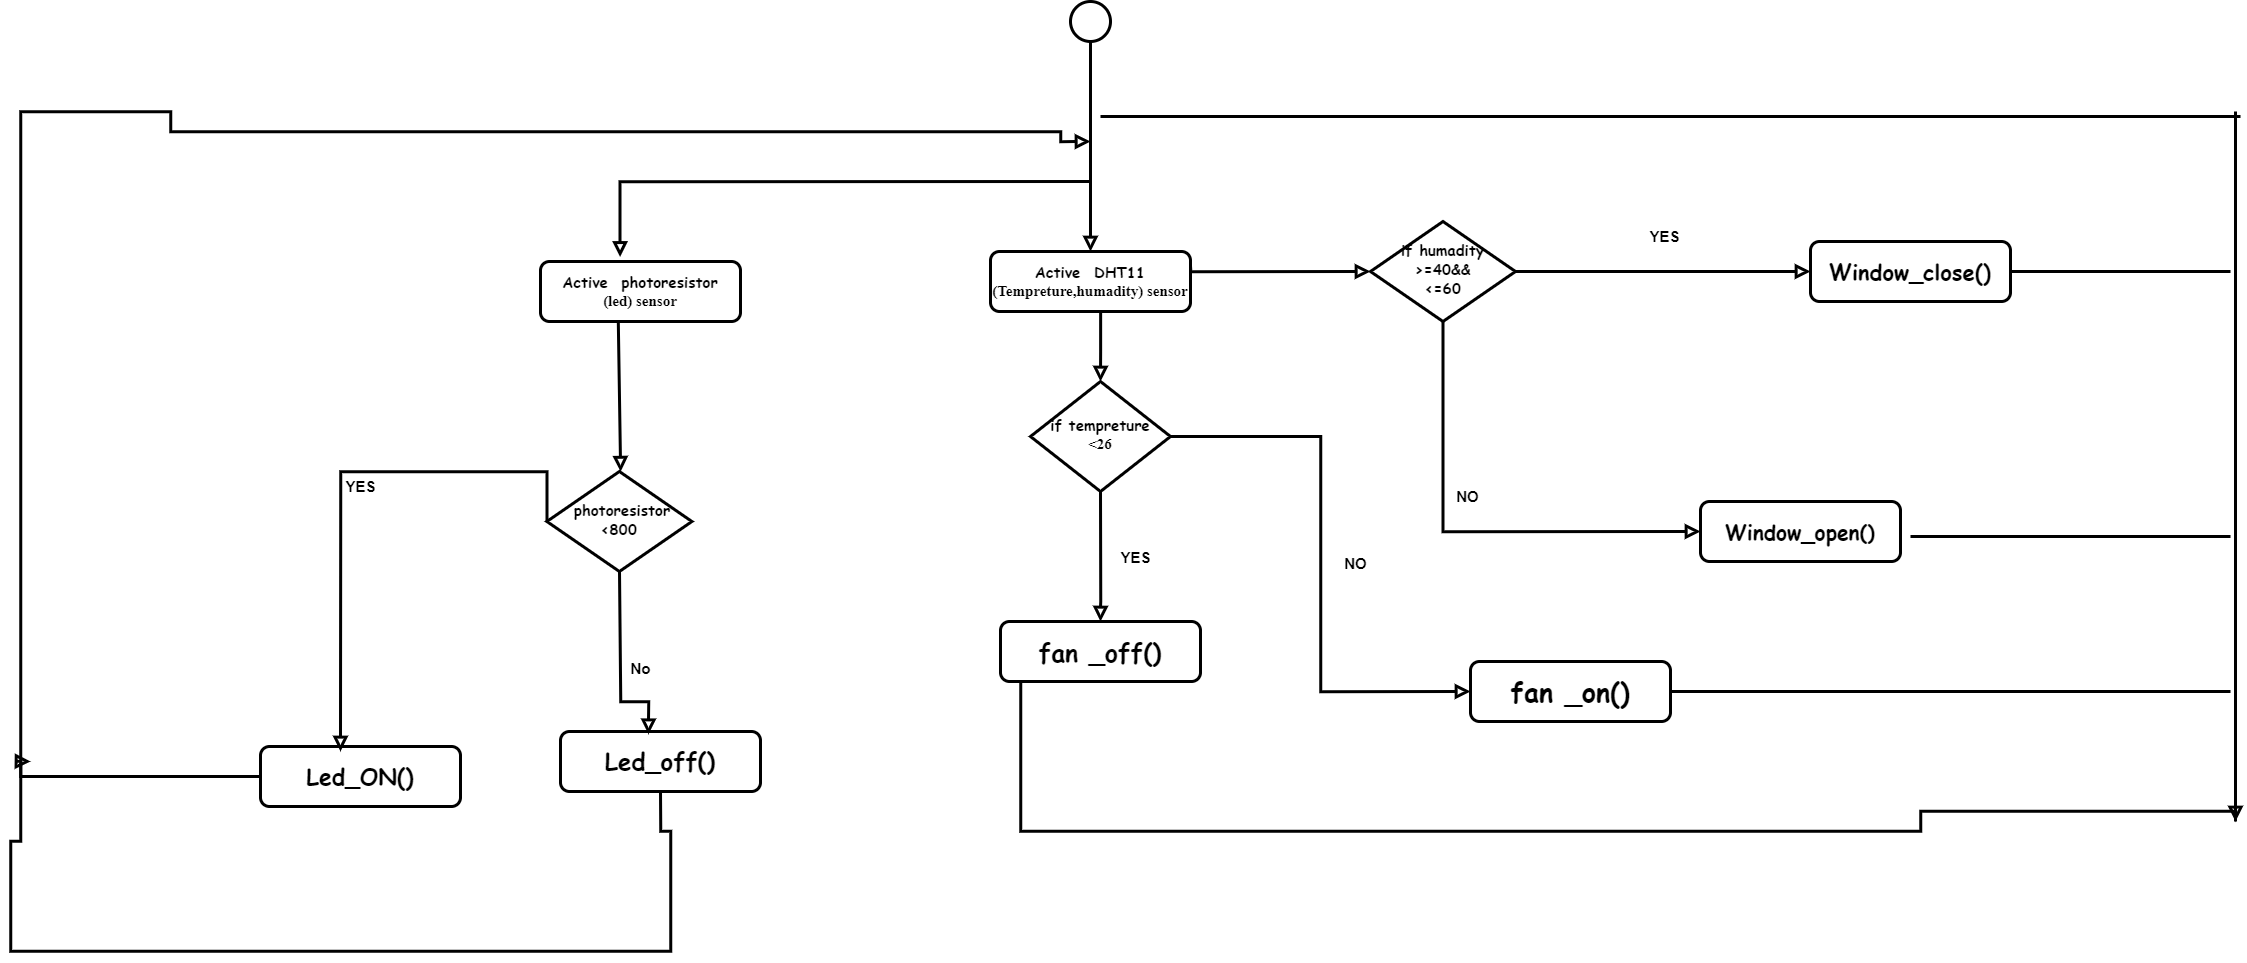

The diagram above was exported from draw.io. Its source (the exported page's mxGraphModel, read from the mxfile embedded in the PNG):
<mxGraphModel dx="3923" dy="2369" grid="1" gridSize="10" guides="1" tooltips="1" connect="1" arrows="1" fold="1" page="1" pageScale="1" pageWidth="827" pageHeight="1169" math="0" shadow="0">
  <root>
    <mxCell id="WIyWlLk6GJQsqaUBKTNV-0" />
    <mxCell id="WIyWlLk6GJQsqaUBKTNV-1" parent="WIyWlLk6GJQsqaUBKTNV-0" />
    <mxCell id="WIyWlLk6GJQsqaUBKTNV-2" value="" style="rounded=0;html=1;jettySize=auto;orthogonalLoop=1;fontSize=11;endArrow=block;endFill=0;endSize=8;strokeWidth=3;shadow=0;labelBackgroundColor=none;edgeStyle=orthogonalEdgeStyle;entryX=0.5;entryY=0;entryDx=0;entryDy=0;" parent="WIyWlLk6GJQsqaUBKTNV-1" source="WIyWlLk6GJQsqaUBKTNV-3" target="WIyWlLk6GJQsqaUBKTNV-6" edge="1">
      <mxGeometry relative="1" as="geometry">
        <Array as="points">
          <mxPoint x="230" y="170" />
          <mxPoint x="230" y="170" />
        </Array>
      </mxGeometry>
    </mxCell>
    <mxCell id="WIyWlLk6GJQsqaUBKTNV-3" value="&lt;b style=&quot;font-size: 15px;&quot;&gt;&lt;font face=&quot;Comic Sans MS&quot; style=&quot;font-size: 15px;&quot;&gt;Active&amp;nbsp; DHT11&lt;/font&gt;&lt;/b&gt;&lt;div style=&quot;font-size: 15px;&quot;&gt;&lt;b style=&quot;&quot;&gt;&lt;font face=&quot;y1WU77LzWbdZWBKxwMJ-&quot; style=&quot;font-size: 15px;&quot;&gt;(Tempreture,humadity) sensor&lt;/font&gt;&lt;/b&gt;&lt;/div&gt;" style="rounded=1;whiteSpace=wrap;html=1;fontSize=12;glass=0;strokeWidth=3;shadow=0;" parent="WIyWlLk6GJQsqaUBKTNV-1" vertex="1">
      <mxGeometry x="120" y="70" width="200" height="60" as="geometry" />
    </mxCell>
    <mxCell id="WIyWlLk6GJQsqaUBKTNV-6" value="&lt;b style=&quot;font-size: 15px;&quot;&gt;&lt;font style=&quot;font-size: 15px;&quot; face=&quot;Comic Sans MS&quot;&gt;if tempreture&lt;/font&gt;&lt;/b&gt;&lt;div style=&quot;font-size: 15px;&quot;&gt;&lt;b style=&quot;&quot;&gt;&lt;font style=&quot;font-size: 15px;&quot; face=&quot;m28qK6ouoQEzhqBSlmqq&quot;&gt;&amp;lt;26&lt;/font&gt;&lt;/b&gt;&lt;/div&gt;" style="rhombus;whiteSpace=wrap;html=1;shadow=0;fontFamily=Helvetica;fontSize=12;align=center;strokeWidth=3;spacing=6;spacingTop=-4;" parent="WIyWlLk6GJQsqaUBKTNV-1" vertex="1">
      <mxGeometry x="160" y="200" width="140" height="110" as="geometry" />
    </mxCell>
    <mxCell id="xtiBK4g38aYfQXqHlMzY-1" value="" style="strokeWidth=3;html=1;shape=mxgraph.flowchart.start_2;whiteSpace=wrap;" vertex="1" parent="WIyWlLk6GJQsqaUBKTNV-1">
      <mxGeometry x="200" y="-180" width="40" height="40" as="geometry" />
    </mxCell>
    <mxCell id="xtiBK4g38aYfQXqHlMzY-4" value="" style="rounded=0;html=1;jettySize=auto;orthogonalLoop=1;fontSize=11;endArrow=block;endFill=0;endSize=8;strokeWidth=3;shadow=0;labelBackgroundColor=none;edgeStyle=orthogonalEdgeStyle;exitX=0.5;exitY=1;exitDx=0;exitDy=0;exitPerimeter=0;entryX=0.5;entryY=0;entryDx=0;entryDy=0;" edge="1" parent="WIyWlLk6GJQsqaUBKTNV-1" source="xtiBK4g38aYfQXqHlMzY-1" target="WIyWlLk6GJQsqaUBKTNV-3">
      <mxGeometry relative="1" as="geometry">
        <mxPoint x="200" y="20" as="sourcePoint" />
        <mxPoint x="240" y="50" as="targetPoint" />
        <Array as="points" />
      </mxGeometry>
    </mxCell>
    <mxCell id="xtiBK4g38aYfQXqHlMzY-6" value="&lt;b style=&quot;font-size: 15px;&quot;&gt;&lt;font style=&quot;font-size: 15px;&quot; face=&quot;Comic Sans MS&quot;&gt;if humadity&lt;/font&gt;&lt;/b&gt;&lt;div&gt;&lt;b style=&quot;font-size: 15px;&quot;&gt;&lt;font style=&quot;font-size: 15px;&quot; face=&quot;Comic Sans MS&quot;&gt;&amp;gt;=40&amp;amp;&amp;amp;&lt;/font&gt;&lt;/b&gt;&lt;/div&gt;&lt;div&gt;&lt;b style=&quot;font-size: 15px;&quot;&gt;&lt;font style=&quot;font-size: 15px;&quot; face=&quot;Comic Sans MS&quot;&gt;&amp;lt;=60&lt;/font&gt;&lt;/b&gt;&lt;/div&gt;" style="rhombus;whiteSpace=wrap;html=1;shadow=0;fontFamily=Helvetica;fontSize=12;align=center;strokeWidth=3;spacing=6;spacingTop=-4;" vertex="1" parent="WIyWlLk6GJQsqaUBKTNV-1">
      <mxGeometry x="500" y="40" width="145" height="100" as="geometry" />
    </mxCell>
    <mxCell id="xtiBK4g38aYfQXqHlMzY-7" value="&lt;font size=&quot;1&quot; face=&quot;Comic Sans MS&quot;&gt;&lt;b style=&quot;font-size: 25px;&quot;&gt;fan _off()&lt;/b&gt;&lt;/font&gt;" style="rounded=1;whiteSpace=wrap;html=1;fontSize=12;glass=0;strokeWidth=3;shadow=0;" vertex="1" parent="WIyWlLk6GJQsqaUBKTNV-1">
      <mxGeometry x="130" y="440" width="200" height="60" as="geometry" />
    </mxCell>
    <mxCell id="xtiBK4g38aYfQXqHlMzY-8" value="&lt;font size=&quot;1&quot; face=&quot;Comic Sans MS&quot;&gt;&lt;b style=&quot;font-size: 27px;&quot;&gt;fan _on()&lt;/b&gt;&lt;/font&gt;" style="rounded=1;whiteSpace=wrap;html=1;fontSize=12;glass=0;strokeWidth=3;shadow=0;" vertex="1" parent="WIyWlLk6GJQsqaUBKTNV-1">
      <mxGeometry x="600" y="480" width="200" height="60" as="geometry" />
    </mxCell>
    <mxCell id="xtiBK4g38aYfQXqHlMzY-9" value="&lt;b&gt;&lt;font style=&quot;font-size: 15px;&quot;&gt;NO&lt;/font&gt;&lt;/b&gt;" style="rounded=0;html=1;jettySize=auto;orthogonalLoop=1;fontSize=11;endArrow=block;endFill=0;endSize=8;strokeWidth=3;shadow=0;labelBackgroundColor=none;edgeStyle=orthogonalEdgeStyle;entryX=0;entryY=0.5;entryDx=0;entryDy=0;exitX=1;exitY=0.5;exitDx=0;exitDy=0;" edge="1" parent="WIyWlLk6GJQsqaUBKTNV-1" source="WIyWlLk6GJQsqaUBKTNV-6" target="xtiBK4g38aYfQXqHlMzY-8">
      <mxGeometry y="35" relative="1" as="geometry">
        <mxPoint x="340" y="260" as="sourcePoint" />
        <mxPoint x="340" y="330" as="targetPoint" />
        <Array as="points" />
        <mxPoint as="offset" />
      </mxGeometry>
    </mxCell>
    <mxCell id="xtiBK4g38aYfQXqHlMzY-10" value="&lt;b&gt;&lt;font style=&quot;font-size: 15px;&quot;&gt;YES&lt;/font&gt;&lt;/b&gt;" style="rounded=0;html=1;jettySize=auto;orthogonalLoop=1;fontSize=11;endArrow=block;endFill=0;endSize=8;strokeWidth=3;shadow=0;labelBackgroundColor=none;edgeStyle=orthogonalEdgeStyle;exitX=0.5;exitY=1;exitDx=0;exitDy=0;entryX=0.5;entryY=0;entryDx=0;entryDy=0;" edge="1" parent="WIyWlLk6GJQsqaUBKTNV-1" source="WIyWlLk6GJQsqaUBKTNV-6" target="xtiBK4g38aYfQXqHlMzY-7">
      <mxGeometry y="35" relative="1" as="geometry">
        <mxPoint x="290" y="340" as="sourcePoint" />
        <mxPoint x="300" y="410" as="targetPoint" />
        <Array as="points">
          <mxPoint x="230" y="420" />
          <mxPoint x="230" y="420" />
        </Array>
        <mxPoint as="offset" />
      </mxGeometry>
    </mxCell>
    <mxCell id="xtiBK4g38aYfQXqHlMzY-11" value="&lt;font face=&quot;Comic Sans MS&quot;&gt;&lt;span style=&quot;font-size: 15px;&quot;&gt;&lt;b&gt;&amp;nbsp;photoresistor&lt;/b&gt;&lt;/span&gt;&lt;/font&gt;&lt;div&gt;&lt;font face=&quot;Comic Sans MS&quot;&gt;&lt;span style=&quot;font-size: 15px;&quot;&gt;&lt;b&gt;&amp;lt;800&lt;/b&gt;&lt;/span&gt;&lt;/font&gt;&lt;br&gt;&lt;/div&gt;" style="rhombus;whiteSpace=wrap;html=1;shadow=0;fontFamily=Helvetica;fontSize=12;align=center;strokeWidth=3;spacing=6;spacingTop=-4;" vertex="1" parent="WIyWlLk6GJQsqaUBKTNV-1">
      <mxGeometry x="-323.6" y="290" width="145" height="100" as="geometry" />
    </mxCell>
    <mxCell id="xtiBK4g38aYfQXqHlMzY-12" value="" style="rounded=0;html=1;jettySize=auto;orthogonalLoop=1;fontSize=11;endArrow=block;endFill=0;endSize=8;strokeWidth=3;shadow=0;labelBackgroundColor=none;edgeStyle=orthogonalEdgeStyle;entryX=0;entryY=0.5;entryDx=0;entryDy=0;exitX=1;exitY=0.25;exitDx=0;exitDy=0;" edge="1" parent="WIyWlLk6GJQsqaUBKTNV-1" source="WIyWlLk6GJQsqaUBKTNV-3" target="xtiBK4g38aYfQXqHlMzY-6">
      <mxGeometry relative="1" as="geometry">
        <mxPoint x="380" y="70" as="sourcePoint" />
        <mxPoint x="380" y="140" as="targetPoint" />
        <Array as="points">
          <mxPoint x="320" y="90" />
        </Array>
      </mxGeometry>
    </mxCell>
    <mxCell id="xtiBK4g38aYfQXqHlMzY-13" value="" style="rounded=0;html=1;jettySize=auto;orthogonalLoop=1;fontSize=11;endArrow=block;endFill=0;endSize=8;strokeWidth=3;shadow=0;labelBackgroundColor=none;edgeStyle=orthogonalEdgeStyle;entryX=0.398;entryY=-0.076;entryDx=0;entryDy=0;entryPerimeter=0;" edge="1" parent="WIyWlLk6GJQsqaUBKTNV-1" target="xtiBK4g38aYfQXqHlMzY-18">
      <mxGeometry relative="1" as="geometry">
        <mxPoint x="220" as="sourcePoint" />
        <mxPoint x="-270" y="-20" as="targetPoint" />
        <Array as="points">
          <mxPoint x="-250" />
        </Array>
      </mxGeometry>
    </mxCell>
    <mxCell id="xtiBK4g38aYfQXqHlMzY-14" value="&lt;font size=&quot;1&quot; face=&quot;Comic Sans MS&quot;&gt;&lt;b style=&quot;font-size: 23px;&quot;&gt;Led_ON()&lt;/b&gt;&lt;/font&gt;" style="rounded=1;whiteSpace=wrap;html=1;fontSize=12;glass=0;strokeWidth=3;shadow=0;" vertex="1" parent="WIyWlLk6GJQsqaUBKTNV-1">
      <mxGeometry x="-610" y="565" width="200" height="60" as="geometry" />
    </mxCell>
    <mxCell id="xtiBK4g38aYfQXqHlMzY-15" value="&lt;b&gt;&lt;font style=&quot;font-size: 15px;&quot;&gt;YES&lt;/font&gt;&lt;/b&gt;" style="rounded=0;html=1;jettySize=auto;orthogonalLoop=1;fontSize=11;endArrow=block;endFill=0;endSize=8;strokeWidth=3;shadow=0;labelBackgroundColor=none;edgeStyle=orthogonalEdgeStyle;exitX=0;exitY=0.5;exitDx=0;exitDy=0;entryX=0.4;entryY=0.083;entryDx=0;entryDy=0;entryPerimeter=0;" edge="1" parent="WIyWlLk6GJQsqaUBKTNV-1" source="xtiBK4g38aYfQXqHlMzY-11" target="xtiBK4g38aYfQXqHlMzY-14">
      <mxGeometry x="0.0145" y="20" relative="1" as="geometry">
        <mxPoint x="-443.6" y="290" as="sourcePoint" />
        <mxPoint x="-520" y="530" as="targetPoint" />
        <Array as="points">
          <mxPoint x="-324" y="290" />
          <mxPoint x="-530" y="290" />
        </Array>
        <mxPoint as="offset" />
      </mxGeometry>
    </mxCell>
    <mxCell id="xtiBK4g38aYfQXqHlMzY-16" value="&lt;font size=&quot;1&quot; face=&quot;Comic Sans MS&quot;&gt;&lt;b style=&quot;font-size: 24px;&quot;&gt;Led_off()&lt;/b&gt;&lt;/font&gt;" style="rounded=1;whiteSpace=wrap;html=1;fontSize=12;glass=0;strokeWidth=3;shadow=0;" vertex="1" parent="WIyWlLk6GJQsqaUBKTNV-1">
      <mxGeometry x="-310" y="550" width="200" height="60" as="geometry" />
    </mxCell>
    <mxCell id="xtiBK4g38aYfQXqHlMzY-17" value="&lt;b&gt;&lt;font style=&quot;font-size: 15px;&quot;&gt;No&lt;/font&gt;&lt;/b&gt;" style="rounded=0;html=1;jettySize=auto;orthogonalLoop=1;fontSize=11;endArrow=block;endFill=0;endSize=8;strokeWidth=3;shadow=0;labelBackgroundColor=none;edgeStyle=orthogonalEdgeStyle;exitX=0.5;exitY=1;exitDx=0;exitDy=0;entryX=0.44;entryY=0.046;entryDx=0;entryDy=0;entryPerimeter=0;" edge="1" parent="WIyWlLk6GJQsqaUBKTNV-1" source="xtiBK4g38aYfQXqHlMzY-11" target="xtiBK4g38aYfQXqHlMzY-16">
      <mxGeometry x="0.0145" y="20" relative="1" as="geometry">
        <mxPoint x="-273.6" y="430" as="sourcePoint" />
        <mxPoint x="-210" y="520" as="targetPoint" />
        <Array as="points">
          <mxPoint x="-250" y="520" />
          <mxPoint x="-222" y="520" />
        </Array>
        <mxPoint as="offset" />
      </mxGeometry>
    </mxCell>
    <mxCell id="xtiBK4g38aYfQXqHlMzY-18" value="&lt;b style=&quot;font-size: 15px;&quot;&gt;&lt;font face=&quot;Comic Sans MS&quot; style=&quot;font-size: 15px;&quot;&gt;Active&amp;nbsp; photoresistor&lt;/font&gt;&lt;/b&gt;&lt;div style=&quot;font-size: 15px;&quot;&gt;&lt;b style=&quot;&quot;&gt;&lt;font face=&quot;y1WU77LzWbdZWBKxwMJ-&quot; style=&quot;font-size: 15px;&quot;&gt;(led) sensor&lt;/font&gt;&lt;/b&gt;&lt;/div&gt;" style="rounded=1;whiteSpace=wrap;html=1;fontSize=12;glass=0;strokeWidth=3;shadow=0;" vertex="1" parent="WIyWlLk6GJQsqaUBKTNV-1">
      <mxGeometry x="-330" y="80" width="200" height="60" as="geometry" />
    </mxCell>
    <mxCell id="xtiBK4g38aYfQXqHlMzY-19" value="" style="rounded=0;html=1;jettySize=auto;orthogonalLoop=1;fontSize=11;endArrow=block;endFill=0;endSize=8;strokeWidth=3;shadow=0;labelBackgroundColor=none;edgeStyle=orthogonalEdgeStyle;entryX=0.5;entryY=0;entryDx=0;entryDy=0;exitX=0.389;exitY=1.006;exitDx=0;exitDy=0;exitPerimeter=0;" edge="1" parent="WIyWlLk6GJQsqaUBKTNV-1" source="xtiBK4g38aYfQXqHlMzY-18" target="xtiBK4g38aYfQXqHlMzY-11">
      <mxGeometry relative="1" as="geometry">
        <mxPoint x="-250" y="180" as="sourcePoint" />
        <mxPoint x="-250" y="250" as="targetPoint" />
        <Array as="points">
          <mxPoint x="-250" y="140" />
          <mxPoint x="-250" y="290" />
        </Array>
      </mxGeometry>
    </mxCell>
    <mxCell id="xtiBK4g38aYfQXqHlMzY-20" value="&lt;font size=&quot;1&quot; face=&quot;Comic Sans MS&quot;&gt;&lt;b style=&quot;font-size: 22px;&quot;&gt;Window_close()&lt;/b&gt;&lt;/font&gt;" style="rounded=1;whiteSpace=wrap;html=1;fontSize=12;glass=0;strokeWidth=3;shadow=0;" vertex="1" parent="WIyWlLk6GJQsqaUBKTNV-1">
      <mxGeometry x="940" y="60" width="200" height="60" as="geometry" />
    </mxCell>
    <mxCell id="xtiBK4g38aYfQXqHlMzY-21" value="&lt;font size=&quot;1&quot; face=&quot;Comic Sans MS&quot;&gt;&lt;b style=&quot;font-size: 21px;&quot;&gt;Window_open()&lt;/b&gt;&lt;/font&gt;" style="rounded=1;whiteSpace=wrap;html=1;fontSize=12;glass=0;strokeWidth=3;shadow=0;" vertex="1" parent="WIyWlLk6GJQsqaUBKTNV-1">
      <mxGeometry x="830" y="320" width="200" height="60" as="geometry" />
    </mxCell>
    <mxCell id="xtiBK4g38aYfQXqHlMzY-22" value="&lt;b&gt;&lt;font style=&quot;font-size: 15px;&quot;&gt;NO&lt;/font&gt;&lt;/b&gt;" style="rounded=0;html=1;jettySize=auto;orthogonalLoop=1;fontSize=11;endArrow=block;endFill=0;endSize=8;strokeWidth=3;shadow=0;labelBackgroundColor=none;edgeStyle=orthogonalEdgeStyle;exitX=0.5;exitY=1;exitDx=0;exitDy=0;entryX=0;entryY=0.5;entryDx=0;entryDy=0;" edge="1" parent="WIyWlLk6GJQsqaUBKTNV-1" source="xtiBK4g38aYfQXqHlMzY-6" target="xtiBK4g38aYfQXqHlMzY-21">
      <mxGeometry y="35" relative="1" as="geometry">
        <mxPoint x="590" y="180" as="sourcePoint" />
        <mxPoint x="740" y="320" as="targetPoint" />
        <Array as="points">
          <mxPoint x="573" y="350" />
        </Array>
        <mxPoint as="offset" />
      </mxGeometry>
    </mxCell>
    <mxCell id="xtiBK4g38aYfQXqHlMzY-23" value="&lt;b&gt;&lt;font style=&quot;font-size: 15px;&quot;&gt;YES&lt;/font&gt;&lt;/b&gt;" style="rounded=0;html=1;jettySize=auto;orthogonalLoop=1;fontSize=11;endArrow=block;endFill=0;endSize=8;strokeWidth=3;shadow=0;labelBackgroundColor=none;edgeStyle=orthogonalEdgeStyle;entryX=0;entryY=0.5;entryDx=0;entryDy=0;exitX=1;exitY=0.5;exitDx=0;exitDy=0;" edge="1" parent="WIyWlLk6GJQsqaUBKTNV-1" source="xtiBK4g38aYfQXqHlMzY-6" target="xtiBK4g38aYfQXqHlMzY-20">
      <mxGeometry y="35" relative="1" as="geometry">
        <mxPoint x="650" y="90" as="sourcePoint" />
        <mxPoint x="800" y="320" as="targetPoint" />
        <Array as="points" />
        <mxPoint as="offset" />
      </mxGeometry>
    </mxCell>
    <mxCell id="xtiBK4g38aYfQXqHlMzY-24" value="" style="rounded=0;html=1;jettySize=auto;orthogonalLoop=1;fontSize=11;endArrow=block;endFill=0;endSize=8;strokeWidth=3;shadow=0;labelBackgroundColor=none;edgeStyle=orthogonalEdgeStyle;exitX=0;exitY=0.5;exitDx=0;exitDy=0;" edge="1" parent="WIyWlLk6GJQsqaUBKTNV-1" source="xtiBK4g38aYfQXqHlMzY-14">
      <mxGeometry x="0.0145" y="20" relative="1" as="geometry">
        <mxPoint x="-850" y="590" as="sourcePoint" />
        <mxPoint x="220" y="-40" as="targetPoint" />
        <Array as="points">
          <mxPoint x="-850" y="595" />
          <mxPoint x="-850" y="-70" />
          <mxPoint x="-700" y="-70" />
          <mxPoint x="-700" y="-50" />
          <mxPoint x="190" y="-50" />
          <mxPoint x="190" y="-40" />
        </Array>
        <mxPoint as="offset" />
      </mxGeometry>
    </mxCell>
    <mxCell id="xtiBK4g38aYfQXqHlMzY-25" value="" style="rounded=0;html=1;jettySize=auto;orthogonalLoop=1;fontSize=11;endArrow=block;endFill=0;endSize=8;strokeWidth=3;shadow=0;labelBackgroundColor=none;edgeStyle=orthogonalEdgeStyle;exitX=0.5;exitY=1;exitDx=0;exitDy=0;" edge="1" parent="WIyWlLk6GJQsqaUBKTNV-1" source="xtiBK4g38aYfQXqHlMzY-16">
      <mxGeometry x="0.0145" y="20" relative="1" as="geometry">
        <mxPoint x="-220" y="650" as="sourcePoint" />
        <mxPoint x="-840" y="580" as="targetPoint" />
        <Array as="points">
          <mxPoint x="-210" y="650" />
          <mxPoint x="-200" y="650" />
          <mxPoint x="-200" y="770" />
          <mxPoint x="-860" y="770" />
          <mxPoint x="-860" y="660" />
          <mxPoint x="-850" y="660" />
          <mxPoint x="-850" y="580" />
        </Array>
        <mxPoint as="offset" />
      </mxGeometry>
    </mxCell>
    <mxCell id="xtiBK4g38aYfQXqHlMzY-26" value="" style="line;strokeWidth=3;direction=south;html=1;" vertex="1" parent="WIyWlLk6GJQsqaUBKTNV-1">
      <mxGeometry x="1360" y="-70" width="10" height="710" as="geometry" />
    </mxCell>
    <mxCell id="xtiBK4g38aYfQXqHlMzY-27" value="" style="rounded=0;html=1;jettySize=auto;orthogonalLoop=1;fontSize=11;endArrow=block;endFill=0;endSize=8;strokeWidth=3;shadow=0;labelBackgroundColor=none;edgeStyle=orthogonalEdgeStyle;entryX=1;entryY=0.5;entryDx=0;entryDy=0;entryPerimeter=0;" edge="1" parent="WIyWlLk6GJQsqaUBKTNV-1" source="xtiBK4g38aYfQXqHlMzY-7" target="xtiBK4g38aYfQXqHlMzY-26">
      <mxGeometry y="35" relative="1" as="geometry">
        <mxPoint x="140" y="600" as="sourcePoint" />
        <mxPoint x="1210" y="680" as="targetPoint" />
        <Array as="points">
          <mxPoint x="150" y="650" />
          <mxPoint x="1050" y="650" />
          <mxPoint x="1050" y="630" />
          <mxPoint x="1365" y="630" />
        </Array>
        <mxPoint as="offset" />
      </mxGeometry>
    </mxCell>
    <mxCell id="xtiBK4g38aYfQXqHlMzY-29" value="" style="line;strokeWidth=3;html=1;" vertex="1" parent="WIyWlLk6GJQsqaUBKTNV-1">
      <mxGeometry x="800" y="505" width="560" height="10" as="geometry" />
    </mxCell>
    <mxCell id="xtiBK4g38aYfQXqHlMzY-31" value="" style="line;strokeWidth=3;html=1;" vertex="1" parent="WIyWlLk6GJQsqaUBKTNV-1">
      <mxGeometry x="1040" y="350" width="320" height="10" as="geometry" />
    </mxCell>
    <mxCell id="xtiBK4g38aYfQXqHlMzY-32" value="" style="line;strokeWidth=3;html=1;perimeter=backbonePerimeter;points=[];outlineConnect=0;" vertex="1" parent="WIyWlLk6GJQsqaUBKTNV-1">
      <mxGeometry x="1140" y="85" width="220" height="10" as="geometry" />
    </mxCell>
    <mxCell id="xtiBK4g38aYfQXqHlMzY-33" value="" style="line;strokeWidth=3;html=1;perimeter=backbonePerimeter;points=[];outlineConnect=0;" vertex="1" parent="WIyWlLk6GJQsqaUBKTNV-1">
      <mxGeometry x="230" y="-70" width="1140" height="10" as="geometry" />
    </mxCell>
  </root>
</mxGraphModel>